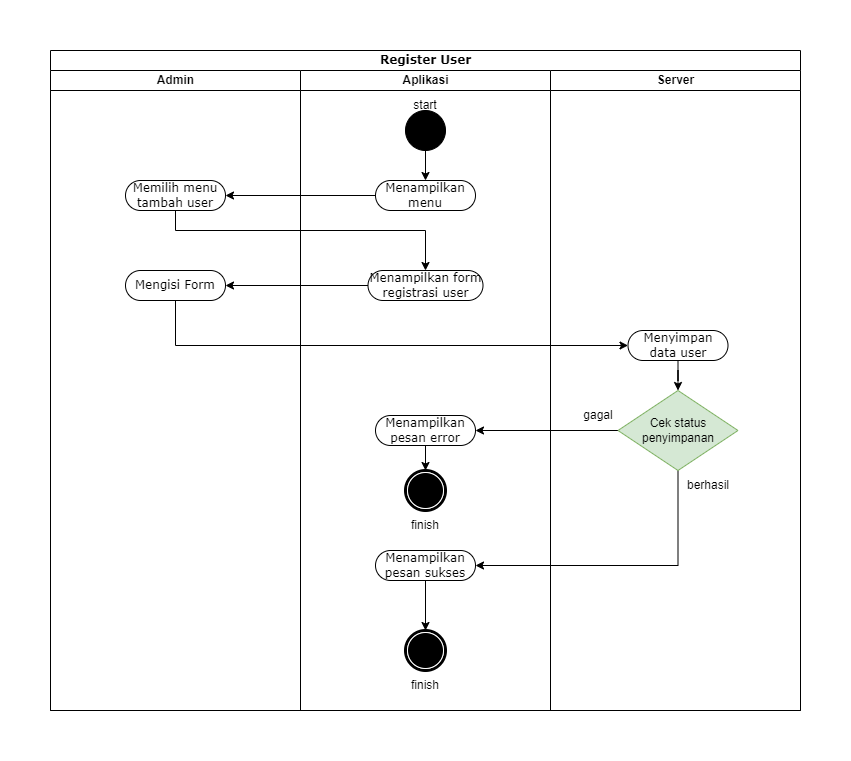

The diagram above was exported from draw.io. Its source (the exported page's mxGraphModel, read from the mxfile embedded in the PNG):
<mxGraphModel dx="868" dy="492" grid="1" gridSize="10" guides="1" tooltips="1" connect="1" arrows="1" fold="1" page="1" pageScale="1" pageWidth="827" pageHeight="1169" math="0" shadow="0">
  <root>
    <mxCell id="0" />
    <mxCell id="1" parent="0" />
    <mxCell id="H12Tqw0ihfDBMJzDeDFn-1" value="Register User" style="swimlane;html=1;childLayout=stackLayout;startSize=20;rounded=0;shadow=0;comic=0;labelBackgroundColor=none;strokeWidth=1;fontFamily=Verdana;fontSize=12;align=center;" vertex="1" parent="1">
      <mxGeometry x="40" y="20" width="750" height="660" as="geometry" />
    </mxCell>
    <mxCell id="H12Tqw0ihfDBMJzDeDFn-2" value="Admin" style="swimlane;html=1;startSize=20;" vertex="1" parent="H12Tqw0ihfDBMJzDeDFn-1">
      <mxGeometry y="20" width="250" height="640" as="geometry" />
    </mxCell>
    <mxCell id="H12Tqw0ihfDBMJzDeDFn-3" value="Mengisi Form" style="rounded=1;whiteSpace=wrap;html=1;shadow=0;comic=0;labelBackgroundColor=none;strokeWidth=1;fontFamily=Verdana;fontSize=12;align=center;arcSize=50;" vertex="1" parent="H12Tqw0ihfDBMJzDeDFn-2">
      <mxGeometry x="75" y="200" width="100" height="30" as="geometry" />
    </mxCell>
    <mxCell id="H12Tqw0ihfDBMJzDeDFn-4" value="Memilih menu tambah user" style="rounded=1;whiteSpace=wrap;html=1;shadow=0;comic=0;labelBackgroundColor=none;strokeWidth=1;fontFamily=Verdana;fontSize=12;align=center;arcSize=50;" vertex="1" parent="H12Tqw0ihfDBMJzDeDFn-2">
      <mxGeometry x="75" y="110" width="100" height="30" as="geometry" />
    </mxCell>
    <mxCell id="H12Tqw0ihfDBMJzDeDFn-5" value="Aplikasi" style="swimlane;html=1;startSize=20;" vertex="1" parent="H12Tqw0ihfDBMJzDeDFn-1">
      <mxGeometry x="250" y="20" width="250" height="640" as="geometry" />
    </mxCell>
    <mxCell id="H12Tqw0ihfDBMJzDeDFn-6" value="Menampilkan form registrasi user" style="rounded=1;whiteSpace=wrap;html=1;shadow=0;comic=0;labelBackgroundColor=none;strokeWidth=1;fontFamily=Verdana;fontSize=12;align=center;arcSize=50;" vertex="1" parent="H12Tqw0ihfDBMJzDeDFn-5">
      <mxGeometry x="67.5" y="200" width="115" height="30" as="geometry" />
    </mxCell>
    <mxCell id="H12Tqw0ihfDBMJzDeDFn-7" value="" style="ellipse;whiteSpace=wrap;html=1;rounded=0;shadow=0;comic=0;labelBackgroundColor=none;strokeWidth=1;fillColor=#000000;fontFamily=Verdana;fontSize=12;align=center;" vertex="1" parent="H12Tqw0ihfDBMJzDeDFn-5">
      <mxGeometry x="105" y="40" width="40" height="40" as="geometry" />
    </mxCell>
    <mxCell id="H12Tqw0ihfDBMJzDeDFn-8" value="Menampilkan menu" style="rounded=1;whiteSpace=wrap;html=1;shadow=0;comic=0;labelBackgroundColor=none;strokeWidth=1;fontFamily=Verdana;fontSize=12;align=center;arcSize=50;" vertex="1" parent="H12Tqw0ihfDBMJzDeDFn-5">
      <mxGeometry x="75" y="110" width="100" height="30" as="geometry" />
    </mxCell>
    <mxCell id="H12Tqw0ihfDBMJzDeDFn-9" value="" style="edgeStyle=orthogonalEdgeStyle;rounded=0;orthogonalLoop=1;jettySize=auto;html=1;" edge="1" parent="H12Tqw0ihfDBMJzDeDFn-5" source="H12Tqw0ihfDBMJzDeDFn-7" target="H12Tqw0ihfDBMJzDeDFn-8">
      <mxGeometry relative="1" as="geometry" />
    </mxCell>
    <mxCell id="H12Tqw0ihfDBMJzDeDFn-10" value="" style="edgeStyle=orthogonalEdgeStyle;rounded=0;orthogonalLoop=1;jettySize=auto;html=1;" edge="1" parent="H12Tqw0ihfDBMJzDeDFn-5" source="H12Tqw0ihfDBMJzDeDFn-11" target="H12Tqw0ihfDBMJzDeDFn-12">
      <mxGeometry relative="1" as="geometry" />
    </mxCell>
    <mxCell id="H12Tqw0ihfDBMJzDeDFn-11" value="Menampilkan pesan error" style="rounded=1;whiteSpace=wrap;html=1;shadow=0;comic=0;labelBackgroundColor=none;strokeWidth=1;fontFamily=Verdana;fontSize=12;align=center;arcSize=50;" vertex="1" parent="H12Tqw0ihfDBMJzDeDFn-5">
      <mxGeometry x="75" y="345" width="100" height="30" as="geometry" />
    </mxCell>
    <mxCell id="H12Tqw0ihfDBMJzDeDFn-12" value="" style="shape=mxgraph.bpmn.shape;html=1;verticalLabelPosition=bottom;labelBackgroundColor=#ffffff;verticalAlign=top;perimeter=ellipsePerimeter;outline=end;symbol=terminate;rounded=0;shadow=0;comic=0;strokeWidth=1;fontFamily=Verdana;fontSize=12;align=center;" vertex="1" parent="H12Tqw0ihfDBMJzDeDFn-5">
      <mxGeometry x="105" y="400" width="40" height="40" as="geometry" />
    </mxCell>
    <mxCell id="H12Tqw0ihfDBMJzDeDFn-13" value="" style="edgeStyle=orthogonalEdgeStyle;rounded=0;orthogonalLoop=1;jettySize=auto;html=1;" edge="1" parent="H12Tqw0ihfDBMJzDeDFn-5" source="H12Tqw0ihfDBMJzDeDFn-14" target="H12Tqw0ihfDBMJzDeDFn-15">
      <mxGeometry relative="1" as="geometry" />
    </mxCell>
    <mxCell id="H12Tqw0ihfDBMJzDeDFn-14" value="Menampilkan pesan sukses" style="rounded=1;whiteSpace=wrap;html=1;shadow=0;comic=0;labelBackgroundColor=none;strokeWidth=1;fontFamily=Verdana;fontSize=12;align=center;arcSize=50;" vertex="1" parent="H12Tqw0ihfDBMJzDeDFn-5">
      <mxGeometry x="75" y="480" width="100" height="30" as="geometry" />
    </mxCell>
    <mxCell id="H12Tqw0ihfDBMJzDeDFn-15" value="" style="shape=mxgraph.bpmn.shape;html=1;verticalLabelPosition=bottom;labelBackgroundColor=#ffffff;verticalAlign=top;perimeter=ellipsePerimeter;outline=end;symbol=terminate;rounded=0;shadow=0;comic=0;strokeWidth=1;fontFamily=Verdana;fontSize=12;align=center;" vertex="1" parent="H12Tqw0ihfDBMJzDeDFn-5">
      <mxGeometry x="105" y="560" width="40" height="40" as="geometry" />
    </mxCell>
    <mxCell id="H12Tqw0ihfDBMJzDeDFn-16" value="start" style="text;html=1;strokeColor=none;fillColor=none;align=center;verticalAlign=middle;whiteSpace=wrap;rounded=0;" vertex="1" parent="H12Tqw0ihfDBMJzDeDFn-5">
      <mxGeometry x="95" y="20" width="60" height="30" as="geometry" />
    </mxCell>
    <mxCell id="H12Tqw0ihfDBMJzDeDFn-17" value="finish" style="text;html=1;strokeColor=none;fillColor=none;align=center;verticalAlign=middle;whiteSpace=wrap;rounded=0;" vertex="1" parent="H12Tqw0ihfDBMJzDeDFn-5">
      <mxGeometry x="95" y="440" width="60" height="30" as="geometry" />
    </mxCell>
    <mxCell id="H12Tqw0ihfDBMJzDeDFn-18" value="finish" style="text;html=1;strokeColor=none;fillColor=none;align=center;verticalAlign=middle;whiteSpace=wrap;rounded=0;" vertex="1" parent="H12Tqw0ihfDBMJzDeDFn-5">
      <mxGeometry x="95" y="600" width="60" height="30" as="geometry" />
    </mxCell>
    <mxCell id="H12Tqw0ihfDBMJzDeDFn-19" style="edgeStyle=orthogonalEdgeStyle;rounded=0;orthogonalLoop=1;jettySize=auto;html=1;" edge="1" parent="H12Tqw0ihfDBMJzDeDFn-1" source="H12Tqw0ihfDBMJzDeDFn-6" target="H12Tqw0ihfDBMJzDeDFn-3">
      <mxGeometry relative="1" as="geometry" />
    </mxCell>
    <mxCell id="H12Tqw0ihfDBMJzDeDFn-20" style="edgeStyle=orthogonalEdgeStyle;rounded=0;orthogonalLoop=1;jettySize=auto;html=1;" edge="1" parent="H12Tqw0ihfDBMJzDeDFn-1" source="H12Tqw0ihfDBMJzDeDFn-3" target="H12Tqw0ihfDBMJzDeDFn-25">
      <mxGeometry relative="1" as="geometry">
        <Array as="points">
          <mxPoint x="125" y="295" />
        </Array>
      </mxGeometry>
    </mxCell>
    <mxCell id="H12Tqw0ihfDBMJzDeDFn-21" style="edgeStyle=orthogonalEdgeStyle;rounded=0;orthogonalLoop=1;jettySize=auto;html=1;" edge="1" parent="H12Tqw0ihfDBMJzDeDFn-1" source="H12Tqw0ihfDBMJzDeDFn-26" target="H12Tqw0ihfDBMJzDeDFn-11">
      <mxGeometry relative="1" as="geometry">
        <mxPoint x="432.5" y="380" as="targetPoint" />
      </mxGeometry>
    </mxCell>
    <mxCell id="H12Tqw0ihfDBMJzDeDFn-22" style="edgeStyle=orthogonalEdgeStyle;rounded=0;orthogonalLoop=1;jettySize=auto;html=1;" edge="1" parent="H12Tqw0ihfDBMJzDeDFn-1" source="H12Tqw0ihfDBMJzDeDFn-26" target="H12Tqw0ihfDBMJzDeDFn-14">
      <mxGeometry relative="1" as="geometry">
        <Array as="points">
          <mxPoint x="627.5" y="515" />
        </Array>
      </mxGeometry>
    </mxCell>
    <mxCell id="H12Tqw0ihfDBMJzDeDFn-23" value="Server" style="swimlane;html=1;startSize=20;" vertex="1" parent="H12Tqw0ihfDBMJzDeDFn-1">
      <mxGeometry x="500" y="20" width="250" height="640" as="geometry" />
    </mxCell>
    <mxCell id="H12Tqw0ihfDBMJzDeDFn-24" value="" style="edgeStyle=orthogonalEdgeStyle;rounded=0;orthogonalLoop=1;jettySize=auto;html=1;" edge="1" parent="H12Tqw0ihfDBMJzDeDFn-23" source="H12Tqw0ihfDBMJzDeDFn-25" target="H12Tqw0ihfDBMJzDeDFn-26">
      <mxGeometry relative="1" as="geometry" />
    </mxCell>
    <mxCell id="H12Tqw0ihfDBMJzDeDFn-25" value="Menyimpan data user" style="rounded=1;whiteSpace=wrap;html=1;shadow=0;comic=0;labelBackgroundColor=none;strokeWidth=1;fontFamily=Verdana;fontSize=12;align=center;arcSize=50;" vertex="1" parent="H12Tqw0ihfDBMJzDeDFn-23">
      <mxGeometry x="77.5" y="260" width="100" height="30" as="geometry" />
    </mxCell>
    <mxCell id="H12Tqw0ihfDBMJzDeDFn-26" value="Cek status penyimpanan" style="rhombus;whiteSpace=wrap;html=1;fillColor=#d5e8d4;strokeColor=#82b366;" vertex="1" parent="H12Tqw0ihfDBMJzDeDFn-23">
      <mxGeometry x="67.5" y="320" width="120" height="80" as="geometry" />
    </mxCell>
    <mxCell id="H12Tqw0ihfDBMJzDeDFn-27" value="berhasil" style="text;html=1;strokeColor=none;fillColor=none;align=center;verticalAlign=middle;whiteSpace=wrap;rounded=0;" vertex="1" parent="H12Tqw0ihfDBMJzDeDFn-23">
      <mxGeometry x="127.5" y="400" width="60" height="30" as="geometry" />
    </mxCell>
    <mxCell id="H12Tqw0ihfDBMJzDeDFn-28" value="gagal" style="text;html=1;strokeColor=none;fillColor=none;align=center;verticalAlign=middle;whiteSpace=wrap;rounded=0;" vertex="1" parent="H12Tqw0ihfDBMJzDeDFn-23">
      <mxGeometry x="17.5" y="330" width="60" height="30" as="geometry" />
    </mxCell>
    <mxCell id="H12Tqw0ihfDBMJzDeDFn-29" value="" style="edgeStyle=orthogonalEdgeStyle;rounded=0;orthogonalLoop=1;jettySize=auto;html=1;" edge="1" parent="H12Tqw0ihfDBMJzDeDFn-1" source="H12Tqw0ihfDBMJzDeDFn-8" target="H12Tqw0ihfDBMJzDeDFn-4">
      <mxGeometry relative="1" as="geometry" />
    </mxCell>
    <mxCell id="H12Tqw0ihfDBMJzDeDFn-30" style="edgeStyle=orthogonalEdgeStyle;rounded=0;orthogonalLoop=1;jettySize=auto;html=1;entryX=0.5;entryY=0;entryDx=0;entryDy=0;" edge="1" parent="H12Tqw0ihfDBMJzDeDFn-1" source="H12Tqw0ihfDBMJzDeDFn-4" target="H12Tqw0ihfDBMJzDeDFn-6">
      <mxGeometry relative="1" as="geometry">
        <Array as="points">
          <mxPoint x="125" y="180" />
          <mxPoint x="375" y="180" />
        </Array>
      </mxGeometry>
    </mxCell>
  </root>
</mxGraphModel>